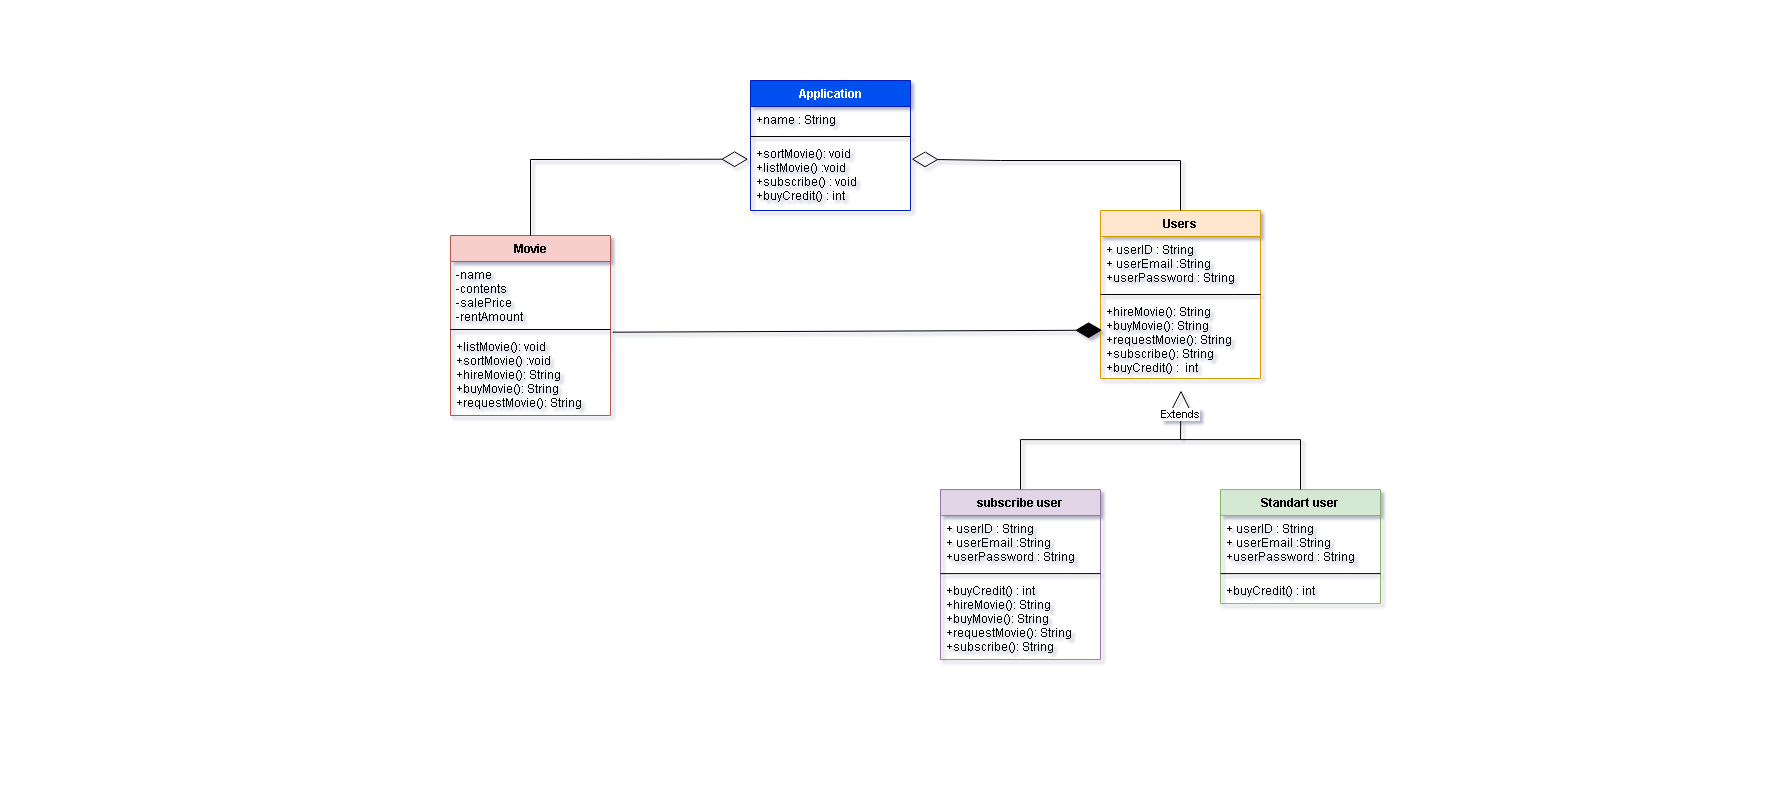

The diagram above was exported from draw.io. Its source (the exported page's mxGraphModel, read from the mxfile embedded in the PNG):
<mxGraphModel dx="1296" dy="806" grid="1" gridSize="10" guides="1" tooltips="1" connect="1" arrows="1" fold="1" page="1" pageScale="1" pageWidth="2339" pageHeight="3300" math="0" shadow="0">
  <root>
    <mxCell id="0" />
    <mxCell id="1" parent="0" />
    <mxCell id="bJfCE1ZaSY4basQe57zX-1" value="Movie" style="swimlane;fontStyle=1;align=center;verticalAlign=top;childLayout=stackLayout;horizontal=1;startSize=26;horizontalStack=0;resizeParent=1;resizeParentMax=0;resizeLast=0;collapsible=1;marginBottom=0;fillColor=#f8cecc;strokeColor=#b85450;" vertex="1" parent="1">
      <mxGeometry x="450" y="235" width="160" height="180" as="geometry" />
    </mxCell>
    <mxCell id="bJfCE1ZaSY4basQe57zX-2" value="-name&#10;-contents&#10;-salePrice&#10;-rentAmount" style="text;strokeColor=none;fillColor=none;align=left;verticalAlign=top;spacingLeft=4;spacingRight=4;overflow=hidden;rotatable=0;points=[[0,0.5],[1,0.5]];portConstraint=eastwest;" vertex="1" parent="bJfCE1ZaSY4basQe57zX-1">
      <mxGeometry y="26" width="160" height="64" as="geometry" />
    </mxCell>
    <mxCell id="bJfCE1ZaSY4basQe57zX-3" value="" style="line;strokeWidth=1;fillColor=none;align=left;verticalAlign=middle;spacingTop=-1;spacingLeft=3;spacingRight=3;rotatable=0;labelPosition=right;points=[];portConstraint=eastwest;" vertex="1" parent="bJfCE1ZaSY4basQe57zX-1">
      <mxGeometry y="90" width="160" height="8" as="geometry" />
    </mxCell>
    <mxCell id="bJfCE1ZaSY4basQe57zX-4" value="+listMovie(): void&#10;+sortMovie() :void&#10;+hireMovie(): String&#10;+buyMovie(): String&#10;+requestMovie(): String" style="text;strokeColor=none;fillColor=none;align=left;verticalAlign=top;spacingLeft=4;spacingRight=4;overflow=hidden;rotatable=0;points=[[0,0.5],[1,0.5]];portConstraint=eastwest;" vertex="1" parent="bJfCE1ZaSY4basQe57zX-1">
      <mxGeometry y="98" width="160" height="82" as="geometry" />
    </mxCell>
    <mxCell id="bJfCE1ZaSY4basQe57zX-13" value="Standart user" style="swimlane;fontStyle=1;align=center;verticalAlign=top;childLayout=stackLayout;horizontal=1;startSize=26;horizontalStack=0;resizeParent=1;resizeParentMax=0;resizeLast=0;collapsible=1;marginBottom=0;fillColor=#d5e8d4;strokeColor=#82b366;" vertex="1" parent="1">
      <mxGeometry x="1220" y="489.12" width="160" height="114" as="geometry" />
    </mxCell>
    <mxCell id="bJfCE1ZaSY4basQe57zX-14" value="+ userID : String&#10;+ userEmail :String&#10;+userPassword : String" style="text;strokeColor=none;fillColor=none;align=left;verticalAlign=top;spacingLeft=4;spacingRight=4;overflow=hidden;rotatable=0;points=[[0,0.5],[1,0.5]];portConstraint=eastwest;" vertex="1" parent="bJfCE1ZaSY4basQe57zX-13">
      <mxGeometry y="26" width="160" height="54" as="geometry" />
    </mxCell>
    <mxCell id="bJfCE1ZaSY4basQe57zX-15" value="" style="line;strokeWidth=1;fillColor=none;align=left;verticalAlign=middle;spacingTop=-1;spacingLeft=3;spacingRight=3;rotatable=0;labelPosition=right;points=[];portConstraint=eastwest;" vertex="1" parent="bJfCE1ZaSY4basQe57zX-13">
      <mxGeometry y="80" width="160" height="8" as="geometry" />
    </mxCell>
    <mxCell id="bJfCE1ZaSY4basQe57zX-16" value="+buyCredit() : int" style="text;strokeColor=none;fillColor=none;align=left;verticalAlign=top;spacingLeft=4;spacingRight=4;overflow=hidden;rotatable=0;points=[[0,0.5],[1,0.5]];portConstraint=eastwest;" vertex="1" parent="bJfCE1ZaSY4basQe57zX-13">
      <mxGeometry y="88" width="160" height="26" as="geometry" />
    </mxCell>
    <mxCell id="bJfCE1ZaSY4basQe57zX-17" value="Users" style="swimlane;fontStyle=1;align=center;verticalAlign=top;childLayout=stackLayout;horizontal=1;startSize=26;horizontalStack=0;resizeParent=1;resizeParentMax=0;resizeLast=0;collapsible=1;marginBottom=0;fillColor=#ffe6cc;strokeColor=#d79b00;" vertex="1" parent="1">
      <mxGeometry x="1100" y="210" width="160" height="168" as="geometry" />
    </mxCell>
    <mxCell id="bJfCE1ZaSY4basQe57zX-18" value="+ userID : String&#10;+ userEmail :String&#10;+userPassword : String" style="text;strokeColor=none;fillColor=none;align=left;verticalAlign=top;spacingLeft=4;spacingRight=4;overflow=hidden;rotatable=0;points=[[0,0.5],[1,0.5]];portConstraint=eastwest;" vertex="1" parent="bJfCE1ZaSY4basQe57zX-17">
      <mxGeometry y="26" width="160" height="54" as="geometry" />
    </mxCell>
    <mxCell id="bJfCE1ZaSY4basQe57zX-19" value="" style="line;strokeWidth=1;fillColor=none;align=left;verticalAlign=middle;spacingTop=-1;spacingLeft=3;spacingRight=3;rotatable=0;labelPosition=right;points=[];portConstraint=eastwest;" vertex="1" parent="bJfCE1ZaSY4basQe57zX-17">
      <mxGeometry y="80" width="160" height="8" as="geometry" />
    </mxCell>
    <mxCell id="bJfCE1ZaSY4basQe57zX-20" value="+hireMovie(): String&#10;+buyMovie(): String&#10;+requestMovie(): String&#10;+subscribe(): String&#10;+buyCredit() :  int" style="text;strokeColor=none;fillColor=none;align=left;verticalAlign=top;spacingLeft=4;spacingRight=4;overflow=hidden;rotatable=0;points=[[0,0.5],[1,0.5]];portConstraint=eastwest;" vertex="1" parent="bJfCE1ZaSY4basQe57zX-17">
      <mxGeometry y="88" width="160" height="80" as="geometry" />
    </mxCell>
    <mxCell id="bJfCE1ZaSY4basQe57zX-21" value="Extends" style="endArrow=block;endSize=16;endFill=0;html=1;rounded=0;entryX=0.503;entryY=1.036;entryDx=0;entryDy=0;entryPerimeter=0;" edge="1" parent="1">
      <mxGeometry width="160" relative="1" as="geometry">
        <mxPoint x="1180" y="439.12" as="sourcePoint" />
        <mxPoint x="1180.48" y="389.9999999999999" as="targetPoint" />
        <mxPoint as="offset" />
      </mxGeometry>
    </mxCell>
    <mxCell id="bJfCE1ZaSY4basQe57zX-30" value="" style="endArrow=diamondThin;endFill=0;endSize=24;html=1;rounded=0;entryX=1.007;entryY=0.267;entryDx=0;entryDy=0;entryPerimeter=0;exitX=0.5;exitY=0;exitDx=0;exitDy=0;" edge="1" parent="1" source="bJfCE1ZaSY4basQe57zX-17" target="bJfCE1ZaSY4basQe57zX-38">
      <mxGeometry width="160" relative="1" as="geometry">
        <mxPoint x="850" y="360" as="sourcePoint" />
        <mxPoint x="912.2399999999998" y="118.70000000000005" as="targetPoint" />
        <Array as="points">
          <mxPoint x="1180" y="160" />
          <mxPoint x="1000" y="160" />
        </Array>
      </mxGeometry>
    </mxCell>
    <mxCell id="bJfCE1ZaSY4basQe57zX-35" value="Application" style="swimlane;fontStyle=1;align=center;verticalAlign=top;childLayout=stackLayout;horizontal=1;startSize=26;horizontalStack=0;resizeParent=1;resizeParentMax=0;resizeLast=0;collapsible=1;marginBottom=0;fillColor=#0050ef;fontColor=#ffffff;strokeColor=#001DBC;" vertex="1" parent="1">
      <mxGeometry x="750" y="80" width="160" height="130" as="geometry" />
    </mxCell>
    <mxCell id="bJfCE1ZaSY4basQe57zX-36" value="+name : String" style="text;strokeColor=none;fillColor=none;align=left;verticalAlign=top;spacingLeft=4;spacingRight=4;overflow=hidden;rotatable=0;points=[[0,0.5],[1,0.5]];portConstraint=eastwest;" vertex="1" parent="bJfCE1ZaSY4basQe57zX-35">
      <mxGeometry y="26" width="160" height="26" as="geometry" />
    </mxCell>
    <mxCell id="bJfCE1ZaSY4basQe57zX-37" value="" style="line;strokeWidth=1;fillColor=none;align=left;verticalAlign=middle;spacingTop=-1;spacingLeft=3;spacingRight=3;rotatable=0;labelPosition=right;points=[];portConstraint=eastwest;" vertex="1" parent="bJfCE1ZaSY4basQe57zX-35">
      <mxGeometry y="52" width="160" height="8" as="geometry" />
    </mxCell>
    <mxCell id="bJfCE1ZaSY4basQe57zX-38" value="+sortMovie(): void&#10;+listMovie() :void&#10;+subscribe() : void&#10;+buyCredit() : int" style="text;strokeColor=none;fillColor=none;align=left;verticalAlign=top;spacingLeft=4;spacingRight=4;overflow=hidden;rotatable=0;points=[[0,0.5],[1,0.5]];portConstraint=eastwest;" vertex="1" parent="bJfCE1ZaSY4basQe57zX-35">
      <mxGeometry y="60" width="160" height="70" as="geometry" />
    </mxCell>
    <mxCell id="bJfCE1ZaSY4basQe57zX-56" value="subscribe user&#10;" style="swimlane;fontStyle=1;align=center;verticalAlign=top;childLayout=stackLayout;horizontal=1;startSize=26;horizontalStack=0;resizeParent=1;resizeParentMax=0;resizeLast=0;collapsible=1;marginBottom=0;fillColor=#e1d5e7;strokeColor=#9673a6;" vertex="1" parent="1">
      <mxGeometry x="940" y="489.12" width="160" height="170" as="geometry" />
    </mxCell>
    <mxCell id="bJfCE1ZaSY4basQe57zX-57" value="+ userID : String&#10;+ userEmail :String&#10;+userPassword : String" style="text;strokeColor=none;fillColor=none;align=left;verticalAlign=top;spacingLeft=4;spacingRight=4;overflow=hidden;rotatable=0;points=[[0,0.5],[1,0.5]];portConstraint=eastwest;" vertex="1" parent="bJfCE1ZaSY4basQe57zX-56">
      <mxGeometry y="26" width="160" height="54" as="geometry" />
    </mxCell>
    <mxCell id="bJfCE1ZaSY4basQe57zX-58" value="" style="line;strokeWidth=1;fillColor=none;align=left;verticalAlign=middle;spacingTop=-1;spacingLeft=3;spacingRight=3;rotatable=0;labelPosition=right;points=[];portConstraint=eastwest;" vertex="1" parent="bJfCE1ZaSY4basQe57zX-56">
      <mxGeometry y="80" width="160" height="8" as="geometry" />
    </mxCell>
    <mxCell id="bJfCE1ZaSY4basQe57zX-59" value="+buyCredit() : int&#10;+hireMovie(): String&#10;+buyMovie(): String&#10;+requestMovie(): String&#10;+subscribe(): String" style="text;strokeColor=none;fillColor=none;align=left;verticalAlign=top;spacingLeft=4;spacingRight=4;overflow=hidden;rotatable=0;points=[[0,0.5],[1,0.5]];portConstraint=eastwest;" vertex="1" parent="bJfCE1ZaSY4basQe57zX-56">
      <mxGeometry y="88" width="160" height="82" as="geometry" />
    </mxCell>
    <mxCell id="bJfCE1ZaSY4basQe57zX-69" value="" style="endArrow=diamondThin;endFill=0;endSize=24;html=1;rounded=0;elbow=vertical;entryX=-0.015;entryY=0.267;entryDx=0;entryDy=0;entryPerimeter=0;exitX=0.5;exitY=0;exitDx=0;exitDy=0;" edge="1" parent="1" source="bJfCE1ZaSY4basQe57zX-1" target="bJfCE1ZaSY4basQe57zX-38">
      <mxGeometry width="160" relative="1" as="geometry">
        <mxPoint x="520" y="160" as="sourcePoint" />
        <mxPoint x="680" y="160" as="targetPoint" />
        <Array as="points">
          <mxPoint x="530" y="159" />
        </Array>
      </mxGeometry>
    </mxCell>
    <mxCell id="bJfCE1ZaSY4basQe57zX-70" value="" style="endArrow=diamondThin;endFill=1;endSize=24;html=1;rounded=0;elbow=vertical;exitX=1.014;exitY=-0.016;exitDx=0;exitDy=0;exitPerimeter=0;entryX=0.01;entryY=0.396;entryDx=0;entryDy=0;entryPerimeter=0;" edge="1" parent="1" source="bJfCE1ZaSY4basQe57zX-4" target="bJfCE1ZaSY4basQe57zX-20">
      <mxGeometry width="160" relative="1" as="geometry">
        <mxPoint x="660" y="420" as="sourcePoint" />
        <mxPoint x="820" y="420" as="targetPoint" />
      </mxGeometry>
    </mxCell>
    <mxCell id="bJfCE1ZaSY4basQe57zX-71" value="" style="endArrow=none;html=1;rounded=0;elbow=vertical;exitX=0.5;exitY=0;exitDx=0;exitDy=0;" edge="1" parent="1" source="bJfCE1ZaSY4basQe57zX-56">
      <mxGeometry width="50" height="50" relative="1" as="geometry">
        <mxPoint x="1040" y="479.12" as="sourcePoint" />
        <mxPoint x="1180" y="439.12" as="targetPoint" />
        <Array as="points">
          <mxPoint x="1020" y="439.12" />
        </Array>
      </mxGeometry>
    </mxCell>
    <mxCell id="bJfCE1ZaSY4basQe57zX-72" value="" style="endArrow=none;html=1;rounded=0;elbow=vertical;exitX=0.5;exitY=0;exitDx=0;exitDy=0;" edge="1" parent="1" source="bJfCE1ZaSY4basQe57zX-13">
      <mxGeometry width="50" height="50" relative="1" as="geometry">
        <mxPoint x="1275" y="479.12" as="sourcePoint" />
        <mxPoint x="1180" y="439.12" as="targetPoint" />
        <Array as="points">
          <mxPoint x="1300" y="439.12" />
        </Array>
      </mxGeometry>
    </mxCell>
  </root>
</mxGraphModel>